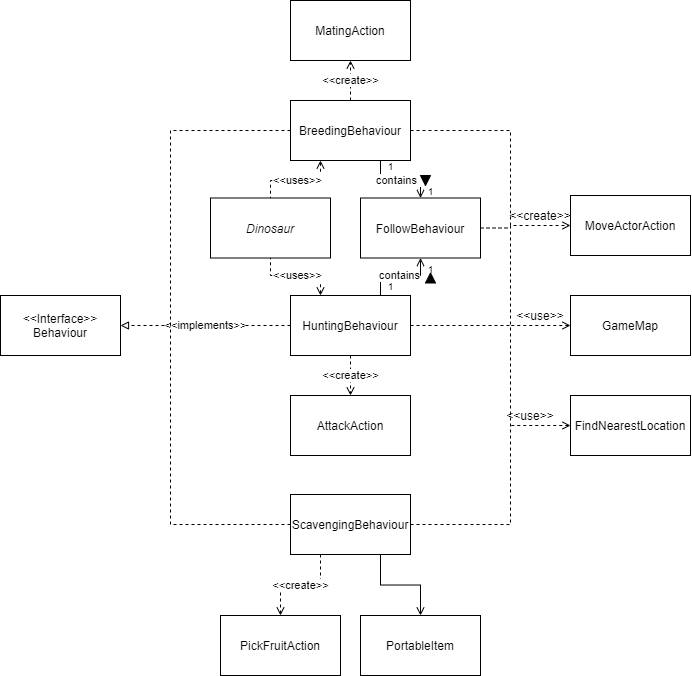

The diagram above was exported from draw.io. Its source (the exported page's mxGraphModel, read from the mxfile embedded in the PNG):
<mxGraphModel dx="716" dy="400" grid="1" gridSize="10" guides="1" tooltips="1" connect="1" arrows="1" fold="1" page="1" pageScale="1" pageWidth="827" pageHeight="1169" math="0" shadow="0">
  <root>
    <mxCell id="0" />
    <mxCell id="1" parent="0" />
    <mxCell id="lGTTNxve3p8v--AtOFyz-9" value="&amp;lt;&amp;lt;create&amp;gt;&amp;gt;" style="edgeStyle=orthogonalEdgeStyle;rounded=0;orthogonalLoop=1;jettySize=auto;html=1;entryX=0.5;entryY=1;entryDx=0;entryDy=0;dashed=1;endArrow=open;endFill=0;" parent="1" source="lGTTNxve3p8v--AtOFyz-10" target="lGTTNxve3p8v--AtOFyz-26" edge="1">
      <mxGeometry relative="1" as="geometry" />
    </mxCell>
    <mxCell id="XMva7D6qas1npQTiDASZ-19" value="&amp;lt;&amp;lt;uses&amp;gt;&amp;gt;" style="edgeStyle=orthogonalEdgeStyle;rounded=0;orthogonalLoop=1;jettySize=auto;html=1;exitX=0.25;exitY=1;exitDx=0;exitDy=0;entryX=0.5;entryY=0;entryDx=0;entryDy=0;startArrow=open;startFill=0;endArrow=none;endFill=0;dashed=1;" parent="1" source="lGTTNxve3p8v--AtOFyz-10" target="XMva7D6qas1npQTiDASZ-14" edge="1">
      <mxGeometry relative="1" as="geometry">
        <Array as="points">
          <mxPoint x="420" y="575" />
          <mxPoint x="370" y="575" />
        </Array>
      </mxGeometry>
    </mxCell>
    <mxCell id="XMva7D6qas1npQTiDASZ-26" value="contains&amp;nbsp;&amp;nbsp;&lt;span style=&quot;color: rgba(0 , 0 , 0 , 0) ; font-family: monospace ; font-size: 0px ; background-color: rgb(248 , 249 , 250)&quot;&gt;%3CmxGraphModel%3E%3Croot%3E%3CmxCell%20id%3D%220%22%2F%3E%3CmxCell%20id%3D%221%22%20parent%3D%220%22%2F%3E%3CmxCell%20id%3D%222%22%20value%3D%22%22%20style%3D%22triangle%3BwhiteSpace%3Dwrap%3Bhtml%3D1%3BfillColor%3D%23000000%3B%22%20vertex%3D%221%22%20parent%3D%221%22%3E%3CmxGeometry%20x%3D%22570%22%20y%3D%22665%22%20width%3D%2210%22%20height%3D%2210%22%20as%3D%22geometry%22%2F%3E%3C%2FmxCell%3E%3C%2Froot%3E%3C%2FmxGraphModel%3E&lt;/span&gt;" style="edgeStyle=orthogonalEdgeStyle;rounded=0;orthogonalLoop=1;jettySize=auto;html=1;exitX=0.75;exitY=1;exitDx=0;exitDy=0;startArrow=none;startFill=0;endArrow=open;endFill=0;" parent="1" source="lGTTNxve3p8v--AtOFyz-10" target="XMva7D6qas1npQTiDASZ-23" edge="1">
      <mxGeometry relative="1" as="geometry" />
    </mxCell>
    <mxCell id="lGTTNxve3p8v--AtOFyz-10" value="BreedingBehaviour" style="whiteSpace=wrap;html=1;" parent="1" vertex="1">
      <mxGeometry x="390" y="495" width="120" height="60" as="geometry" />
    </mxCell>
    <mxCell id="lGTTNxve3p8v--AtOFyz-12" value="&amp;lt;&amp;lt;create&amp;gt;&amp;gt;" style="edgeStyle=orthogonalEdgeStyle;rounded=0;orthogonalLoop=1;jettySize=auto;html=1;dashed=1;endArrow=open;endFill=0;" parent="1" source="lGTTNxve3p8v--AtOFyz-16" target="lGTTNxve3p8v--AtOFyz-22" edge="1">
      <mxGeometry relative="1" as="geometry" />
    </mxCell>
    <mxCell id="XMva7D6qas1npQTiDASZ-18" value="&amp;lt;&amp;lt;uses&amp;gt;&amp;gt;" style="edgeStyle=orthogonalEdgeStyle;rounded=0;orthogonalLoop=1;jettySize=auto;html=1;exitX=0.25;exitY=0;exitDx=0;exitDy=0;entryX=0.5;entryY=1;entryDx=0;entryDy=0;startArrow=open;startFill=0;endArrow=none;endFill=0;dashed=1;" parent="1" source="lGTTNxve3p8v--AtOFyz-16" target="XMva7D6qas1npQTiDASZ-14" edge="1">
      <mxGeometry relative="1" as="geometry" />
    </mxCell>
    <mxCell id="XMva7D6qas1npQTiDASZ-27" value="contains" style="edgeStyle=orthogonalEdgeStyle;rounded=0;orthogonalLoop=1;jettySize=auto;html=1;exitX=0.75;exitY=0;exitDx=0;exitDy=0;entryX=0.5;entryY=1;entryDx=0;entryDy=0;startArrow=none;startFill=0;endArrow=open;endFill=0;" parent="1" source="lGTTNxve3p8v--AtOFyz-16" target="XMva7D6qas1npQTiDASZ-23" edge="1">
      <mxGeometry relative="1" as="geometry" />
    </mxCell>
    <mxCell id="MaML4J3mIgGksaPEGSRX-2" value="&amp;lt;&amp;lt;implements&amp;gt;&amp;gt;" style="edgeStyle=orthogonalEdgeStyle;rounded=0;orthogonalLoop=1;jettySize=auto;html=1;exitX=0;exitY=0.5;exitDx=0;exitDy=0;entryX=1;entryY=0.5;entryDx=0;entryDy=0;dashed=1;endArrow=block;endFill=0;" edge="1" parent="1" source="lGTTNxve3p8v--AtOFyz-16" target="lGTTNxve3p8v--AtOFyz-21">
      <mxGeometry relative="1" as="geometry" />
    </mxCell>
    <mxCell id="lGTTNxve3p8v--AtOFyz-16" value="HuntingBehaviour" style="whiteSpace=wrap;html=1;" parent="1" vertex="1">
      <mxGeometry x="390" y="690" width="120" height="60" as="geometry" />
    </mxCell>
    <mxCell id="lGTTNxve3p8v--AtOFyz-19" value="&amp;lt;&amp;lt;create&amp;gt;&amp;gt;" style="edgeStyle=orthogonalEdgeStyle;rounded=0;orthogonalLoop=1;jettySize=auto;html=1;entryX=0.5;entryY=0;entryDx=0;entryDy=0;dashed=1;endArrow=open;endFill=0;exitX=0.25;exitY=1;exitDx=0;exitDy=0;" parent="1" source="lGTTNxve3p8v--AtOFyz-20" target="lGTTNxve3p8v--AtOFyz-25" edge="1">
      <mxGeometry relative="1" as="geometry" />
    </mxCell>
    <mxCell id="XMva7D6qas1npQTiDASZ-3" style="edgeStyle=orthogonalEdgeStyle;rounded=0;orthogonalLoop=1;jettySize=auto;html=1;exitX=0.75;exitY=1;exitDx=0;exitDy=0;entryX=0.5;entryY=0;entryDx=0;entryDy=0;startArrow=none;startFill=0;endArrow=open;endFill=0;" parent="1" source="lGTTNxve3p8v--AtOFyz-20" target="XMva7D6qas1npQTiDASZ-2" edge="1">
      <mxGeometry relative="1" as="geometry" />
    </mxCell>
    <mxCell id="lGTTNxve3p8v--AtOFyz-20" value="ScavengingBehaviour" style="whiteSpace=wrap;html=1;" parent="1" vertex="1">
      <mxGeometry x="390" y="889" width="120" height="60" as="geometry" />
    </mxCell>
    <mxCell id="lGTTNxve3p8v--AtOFyz-21" value="&amp;lt;&amp;lt;Interface&amp;gt;&amp;gt;&lt;br&gt;Behaviour" style="whiteSpace=wrap;html=1;" parent="1" vertex="1">
      <mxGeometry x="100" y="690" width="120" height="60" as="geometry" />
    </mxCell>
    <mxCell id="lGTTNxve3p8v--AtOFyz-22" value="AttackAction" style="whiteSpace=wrap;html=1;" parent="1" vertex="1">
      <mxGeometry x="390" y="790" width="120" height="60" as="geometry" />
    </mxCell>
    <mxCell id="lGTTNxve3p8v--AtOFyz-23" value="MoveActorAction" style="whiteSpace=wrap;html=1;" parent="1" vertex="1">
      <mxGeometry x="670" y="590" width="120" height="60" as="geometry" />
    </mxCell>
    <mxCell id="lGTTNxve3p8v--AtOFyz-24" value="GameMap" style="whiteSpace=wrap;html=1;" parent="1" vertex="1">
      <mxGeometry x="670" y="690" width="120" height="60" as="geometry" />
    </mxCell>
    <mxCell id="lGTTNxve3p8v--AtOFyz-25" value="PickFruitAction" style="whiteSpace=wrap;html=1;" parent="1" vertex="1">
      <mxGeometry x="320" y="1010" width="120" height="60" as="geometry" />
    </mxCell>
    <mxCell id="lGTTNxve3p8v--AtOFyz-26" value="MatingAction" style="whiteSpace=wrap;html=1;" parent="1" vertex="1">
      <mxGeometry x="390" y="395" width="120" height="60" as="geometry" />
    </mxCell>
    <mxCell id="XMva7D6qas1npQTiDASZ-2" value="PortableItem" style="whiteSpace=wrap;html=1;" parent="1" vertex="1">
      <mxGeometry x="460" y="1010" width="120" height="60" as="geometry" />
    </mxCell>
    <mxCell id="XMva7D6qas1npQTiDASZ-14" value="&lt;i&gt;Dinosaur&lt;/i&gt;" style="whiteSpace=wrap;html=1;" parent="1" vertex="1">
      <mxGeometry x="310" y="592.5" width="120" height="60" as="geometry" />
    </mxCell>
    <mxCell id="XMva7D6qas1npQTiDASZ-16" value="FindNearestLocation" style="whiteSpace=wrap;html=1;" parent="1" vertex="1">
      <mxGeometry x="670" y="790" width="120" height="60" as="geometry" />
    </mxCell>
    <mxCell id="XMva7D6qas1npQTiDASZ-21" value="" style="group" parent="1" vertex="1" connectable="0">
      <mxGeometry x="610" y="525" width="50" height="295" as="geometry" />
    </mxCell>
    <mxCell id="XMva7D6qas1npQTiDASZ-8" style="edgeStyle=orthogonalEdgeStyle;rounded=0;orthogonalLoop=1;jettySize=auto;html=1;exitX=1;exitY=0.5;exitDx=0;exitDy=0;entryX=0;entryY=0.5;entryDx=0;entryDy=0;dashed=1;startArrow=none;startFill=0;endArrow=open;endFill=0;" parent="XMva7D6qas1npQTiDASZ-21" source="lGTTNxve3p8v--AtOFyz-10" target="lGTTNxve3p8v--AtOFyz-23" edge="1">
      <mxGeometry relative="1" as="geometry">
        <Array as="points">
          <mxPoint />
          <mxPoint y="95" />
        </Array>
      </mxGeometry>
    </mxCell>
    <mxCell id="XMva7D6qas1npQTiDASZ-11" style="edgeStyle=orthogonalEdgeStyle;rounded=0;orthogonalLoop=1;jettySize=auto;html=1;exitX=1;exitY=0.5;exitDx=0;exitDy=0;dashed=1;startArrow=none;startFill=0;endArrow=none;endFill=0;" parent="XMva7D6qas1npQTiDASZ-21" source="lGTTNxve3p8v--AtOFyz-16" edge="1">
      <mxGeometry relative="1" as="geometry">
        <mxPoint y="195" as="targetPoint" />
      </mxGeometry>
    </mxCell>
    <mxCell id="XMva7D6qas1npQTiDASZ-10" style="edgeStyle=orthogonalEdgeStyle;rounded=0;orthogonalLoop=1;jettySize=auto;html=1;exitX=1;exitY=0.5;exitDx=0;exitDy=0;dashed=1;startArrow=none;startFill=0;endArrow=none;endFill=0;" parent="XMva7D6qas1npQTiDASZ-21" source="lGTTNxve3p8v--AtOFyz-20" edge="1">
      <mxGeometry relative="1" as="geometry">
        <mxPoint y="95" as="targetPoint" />
      </mxGeometry>
    </mxCell>
    <mxCell id="XMva7D6qas1npQTiDASZ-12" style="edgeStyle=orthogonalEdgeStyle;rounded=0;orthogonalLoop=1;jettySize=auto;html=1;exitX=0;exitY=0.5;exitDx=0;exitDy=0;dashed=1;startArrow=open;startFill=0;endArrow=none;endFill=0;" parent="XMva7D6qas1npQTiDASZ-21" source="lGTTNxve3p8v--AtOFyz-24" edge="1">
      <mxGeometry relative="1" as="geometry">
        <mxPoint y="195" as="targetPoint" />
      </mxGeometry>
    </mxCell>
    <mxCell id="XMva7D6qas1npQTiDASZ-17" style="edgeStyle=orthogonalEdgeStyle;rounded=0;orthogonalLoop=1;jettySize=auto;html=1;dashed=1;startArrow=open;startFill=0;endArrow=none;endFill=0;" parent="XMva7D6qas1npQTiDASZ-21" source="XMva7D6qas1npQTiDASZ-16" edge="1">
      <mxGeometry relative="1" as="geometry">
        <mxPoint y="295" as="targetPoint" />
        <Array as="points">
          <mxPoint y="295" />
        </Array>
      </mxGeometry>
    </mxCell>
    <mxCell id="MaML4J3mIgGksaPEGSRX-5" value="&amp;lt;&amp;lt;use&amp;gt;&amp;gt;" style="text;html=1;strokeColor=none;fillColor=none;align=center;verticalAlign=middle;whiteSpace=wrap;rounded=0;" vertex="1" parent="XMva7D6qas1npQTiDASZ-21">
      <mxGeometry y="275" width="40" height="20" as="geometry" />
    </mxCell>
    <mxCell id="MaML4J3mIgGksaPEGSRX-6" value="&amp;lt;&amp;lt;create&amp;gt;&amp;gt;" style="text;html=1;strokeColor=none;fillColor=none;align=center;verticalAlign=middle;whiteSpace=wrap;rounded=0;" vertex="1" parent="XMva7D6qas1npQTiDASZ-21">
      <mxGeometry x="10" y="75" width="40" height="20" as="geometry" />
    </mxCell>
    <mxCell id="XMva7D6qas1npQTiDASZ-22" value="" style="group" parent="1" vertex="1" connectable="0">
      <mxGeometry x="270" y="525" width="80" height="195" as="geometry" />
    </mxCell>
    <mxCell id="XMva7D6qas1npQTiDASZ-7" style="edgeStyle=orthogonalEdgeStyle;rounded=0;orthogonalLoop=1;jettySize=auto;html=1;exitX=0;exitY=0.5;exitDx=0;exitDy=0;dashed=1;startArrow=none;startFill=0;endArrow=none;endFill=0;" parent="XMva7D6qas1npQTiDASZ-22" source="lGTTNxve3p8v--AtOFyz-10" edge="1">
      <mxGeometry relative="1" as="geometry">
        <mxPoint y="195" as="targetPoint" />
      </mxGeometry>
    </mxCell>
    <mxCell id="XMva7D6qas1npQTiDASZ-5" style="edgeStyle=orthogonalEdgeStyle;rounded=0;orthogonalLoop=1;jettySize=auto;html=1;exitX=0;exitY=0.5;exitDx=0;exitDy=0;startArrow=none;startFill=0;endArrow=none;endFill=0;dashed=1;" parent="XMva7D6qas1npQTiDASZ-22" source="lGTTNxve3p8v--AtOFyz-20" edge="1">
      <mxGeometry relative="1" as="geometry">
        <mxPoint y="195" as="targetPoint" />
      </mxGeometry>
    </mxCell>
    <mxCell id="MaML4J3mIgGksaPEGSRX-4" style="edgeStyle=orthogonalEdgeStyle;rounded=0;orthogonalLoop=1;jettySize=auto;html=1;exitX=1;exitY=0.5;exitDx=0;exitDy=0;dashed=1;startArrow=none;startFill=0;endArrow=none;endFill=0;" edge="1" parent="1" source="XMva7D6qas1npQTiDASZ-23">
      <mxGeometry relative="1" as="geometry">
        <mxPoint x="610" y="623" as="targetPoint" />
      </mxGeometry>
    </mxCell>
    <mxCell id="XMva7D6qas1npQTiDASZ-23" value="FollowBehaviour" style="whiteSpace=wrap;html=1;" parent="1" vertex="1">
      <mxGeometry x="460" y="592.5" width="120" height="60" as="geometry" />
    </mxCell>
    <mxCell id="MaML4J3mIgGksaPEGSRX-3" value="&amp;lt;&amp;lt;use&amp;gt;&amp;gt;" style="text;html=1;strokeColor=none;fillColor=none;align=center;verticalAlign=middle;whiteSpace=wrap;rounded=0;" vertex="1" parent="1">
      <mxGeometry x="620" y="700" width="40" height="20" as="geometry" />
    </mxCell>
    <mxCell id="MaML4J3mIgGksaPEGSRX-7" value="&lt;font style=&quot;font-size: 10px&quot;&gt;1&lt;/font&gt;" style="text;html=1;align=center;verticalAlign=middle;resizable=0;points=[];autosize=1;strokeColor=none;" vertex="1" parent="1">
      <mxGeometry x="480" y="670" width="20" height="20" as="geometry" />
    </mxCell>
    <mxCell id="MaML4J3mIgGksaPEGSRX-8" value="&lt;font style=&quot;font-size: 10px&quot;&gt;1&lt;/font&gt;" style="text;html=1;align=center;verticalAlign=middle;resizable=0;points=[];autosize=1;strokeColor=none;" vertex="1" parent="1">
      <mxGeometry x="520" y="652.5" width="20" height="20" as="geometry" />
    </mxCell>
    <mxCell id="MaML4J3mIgGksaPEGSRX-13" value="&lt;font style=&quot;font-size: 10px&quot;&gt;1&lt;/font&gt;" style="text;html=1;align=center;verticalAlign=middle;resizable=0;points=[];autosize=1;strokeColor=none;" vertex="1" parent="1">
      <mxGeometry x="480" y="550" width="20" height="20" as="geometry" />
    </mxCell>
    <mxCell id="MaML4J3mIgGksaPEGSRX-14" value="&lt;font style=&quot;font-size: 10px&quot;&gt;1&lt;/font&gt;" style="text;html=1;align=center;verticalAlign=middle;resizable=0;points=[];autosize=1;strokeColor=none;" vertex="1" parent="1">
      <mxGeometry x="520" y="575" width="20" height="20" as="geometry" />
    </mxCell>
    <mxCell id="MaML4J3mIgGksaPEGSRX-17" value="" style="triangle;whiteSpace=wrap;html=1;fillColor=#000000;direction=south;" vertex="1" parent="1">
      <mxGeometry x="520" y="570" width="10" height="10" as="geometry" />
    </mxCell>
    <mxCell id="MaML4J3mIgGksaPEGSRX-18" value="" style="triangle;whiteSpace=wrap;html=1;fillColor=#000000;direction=north;" vertex="1" parent="1">
      <mxGeometry x="525" y="667.5" width="10" height="10" as="geometry" />
    </mxCell>
  </root>
</mxGraphModel>